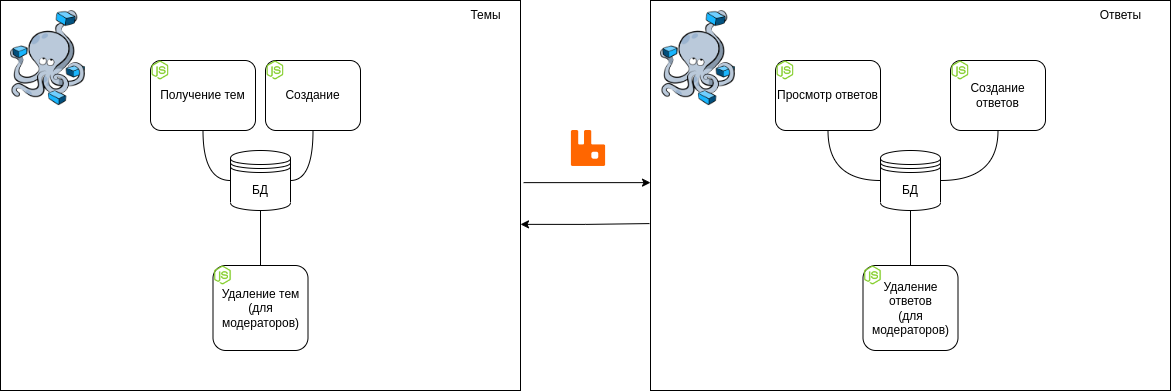

The diagram above was exported from draw.io. Its source (the exported page's mxGraphModel, read from the mxfile embedded in the PNG):
<mxGraphModel dx="1422" dy="793" grid="1" gridSize="10" guides="1" tooltips="1" connect="1" arrows="1" fold="1" page="1" pageScale="1" pageWidth="827" pageHeight="1169" math="0" shadow="0">
  <root>
    <mxCell id="0" />
    <mxCell id="1" parent="0" />
    <mxCell id="RqFpltofJTqPpE15DhAO-23" style="edgeStyle=orthogonalEdgeStyle;rounded=0;orthogonalLoop=1;jettySize=auto;html=1;entryX=0;entryY=0.467;entryDx=0;entryDy=0;exitX=1.006;exitY=0.467;exitDx=0;exitDy=0;exitPerimeter=0;entryPerimeter=0;" parent="1" source="RqFpltofJTqPpE15DhAO-1" target="RqFpltofJTqPpE15DhAO-13" edge="1">
      <mxGeometry relative="1" as="geometry" />
    </mxCell>
    <mxCell id="RqFpltofJTqPpE15DhAO-24" style="edgeStyle=orthogonalEdgeStyle;rounded=0;orthogonalLoop=1;jettySize=auto;html=1;entryX=-0.002;entryY=0.572;entryDx=0;entryDy=0;entryPerimeter=0;exitX=1;exitY=0.574;exitDx=0;exitDy=0;exitPerimeter=0;endArrow=none;endFill=0;startArrow=classic;startFill=1;" parent="1" source="RqFpltofJTqPpE15DhAO-1" target="RqFpltofJTqPpE15DhAO-13" edge="1">
      <mxGeometry relative="1" as="geometry" />
    </mxCell>
    <mxCell id="RqFpltofJTqPpE15DhAO-1" value="" style="rounded=0;whiteSpace=wrap;html=1;" parent="1" vertex="1">
      <mxGeometry x="40" y="140" width="520" height="390" as="geometry" />
    </mxCell>
    <mxCell id="RqFpltofJTqPpE15DhAO-3" style="edgeStyle=orthogonalEdgeStyle;rounded=0;orthogonalLoop=1;jettySize=auto;html=1;entryX=0.5;entryY=1;entryDx=0;entryDy=0;curved=1;exitX=1;exitY=0.5;exitDx=0;exitDy=0;endArrow=none;endFill=0;" parent="1" source="RqFpltofJTqPpE15DhAO-7" target="RqFpltofJTqPpE15DhAO-9" edge="1">
      <mxGeometry relative="1" as="geometry" />
    </mxCell>
    <mxCell id="RqFpltofJTqPpE15DhAO-4" style="edgeStyle=orthogonalEdgeStyle;curved=1;rounded=0;orthogonalLoop=1;jettySize=auto;html=1;entryX=0.5;entryY=1;entryDx=0;entryDy=0;exitX=0;exitY=0.5;exitDx=0;exitDy=0;endArrow=none;endFill=0;" parent="1" source="RqFpltofJTqPpE15DhAO-7" target="RqFpltofJTqPpE15DhAO-8" edge="1">
      <mxGeometry relative="1" as="geometry" />
    </mxCell>
    <mxCell id="RqFpltofJTqPpE15DhAO-6" style="edgeStyle=orthogonalEdgeStyle;curved=1;rounded=0;orthogonalLoop=1;jettySize=auto;html=1;entryX=0.5;entryY=0;entryDx=0;entryDy=0;endArrow=none;endFill=0;" parent="1" source="RqFpltofJTqPpE15DhAO-7" target="RqFpltofJTqPpE15DhAO-10" edge="1">
      <mxGeometry relative="1" as="geometry" />
    </mxCell>
    <mxCell id="RqFpltofJTqPpE15DhAO-7" value="БД" style="shape=datastore;whiteSpace=wrap;html=1;" parent="1" vertex="1">
      <mxGeometry x="270" y="290" width="60" height="60" as="geometry" />
    </mxCell>
    <mxCell id="RqFpltofJTqPpE15DhAO-8" value="Получение тем" style="rounded=1;whiteSpace=wrap;html=1;" parent="1" vertex="1">
      <mxGeometry x="190" y="200" width="105" height="70" as="geometry" />
    </mxCell>
    <mxCell id="RqFpltofJTqPpE15DhAO-9" value="Создание" style="rounded=1;whiteSpace=wrap;html=1;" parent="1" vertex="1">
      <mxGeometry x="305" y="200" width="95" height="70" as="geometry" />
    </mxCell>
    <mxCell id="RqFpltofJTqPpE15DhAO-10" value="Удаление тем&lt;br&gt;(для модераторов)" style="rounded=1;whiteSpace=wrap;html=1;" parent="1" vertex="1">
      <mxGeometry x="252.5" y="405" width="95" height="85" as="geometry" />
    </mxCell>
    <mxCell id="RqFpltofJTqPpE15DhAO-12" value="Темы" style="text;html=1;align=center;verticalAlign=middle;resizable=0;points=[];autosize=1;strokeColor=none;fillColor=none;" parent="1" vertex="1">
      <mxGeometry x="500" y="140" width="50" height="30" as="geometry" />
    </mxCell>
    <mxCell id="RqFpltofJTqPpE15DhAO-13" value="" style="rounded=0;whiteSpace=wrap;html=1;" parent="1" vertex="1">
      <mxGeometry x="690" y="140" width="520" height="390" as="geometry" />
    </mxCell>
    <mxCell id="RqFpltofJTqPpE15DhAO-15" style="edgeStyle=orthogonalEdgeStyle;rounded=0;orthogonalLoop=1;jettySize=auto;html=1;entryX=0.5;entryY=1;entryDx=0;entryDy=0;curved=1;exitX=1;exitY=0.5;exitDx=0;exitDy=0;endArrow=none;endFill=0;" parent="1" source="RqFpltofJTqPpE15DhAO-18" target="RqFpltofJTqPpE15DhAO-20" edge="1">
      <mxGeometry relative="1" as="geometry" />
    </mxCell>
    <mxCell id="RqFpltofJTqPpE15DhAO-16" style="edgeStyle=orthogonalEdgeStyle;curved=1;rounded=0;orthogonalLoop=1;jettySize=auto;html=1;entryX=0.5;entryY=1;entryDx=0;entryDy=0;exitX=0;exitY=0.5;exitDx=0;exitDy=0;endArrow=none;endFill=0;" parent="1" source="RqFpltofJTqPpE15DhAO-18" target="RqFpltofJTqPpE15DhAO-19" edge="1">
      <mxGeometry relative="1" as="geometry" />
    </mxCell>
    <mxCell id="RqFpltofJTqPpE15DhAO-17" style="edgeStyle=orthogonalEdgeStyle;curved=1;rounded=0;orthogonalLoop=1;jettySize=auto;html=1;entryX=0.5;entryY=0;entryDx=0;entryDy=0;endArrow=none;endFill=0;" parent="1" source="RqFpltofJTqPpE15DhAO-18" target="RqFpltofJTqPpE15DhAO-21" edge="1">
      <mxGeometry relative="1" as="geometry" />
    </mxCell>
    <mxCell id="RqFpltofJTqPpE15DhAO-18" value="БД" style="shape=datastore;whiteSpace=wrap;html=1;" parent="1" vertex="1">
      <mxGeometry x="920" y="290" width="60" height="60" as="geometry" />
    </mxCell>
    <mxCell id="RqFpltofJTqPpE15DhAO-19" value="Просмотр ответов" style="rounded=1;whiteSpace=wrap;html=1;" parent="1" vertex="1">
      <mxGeometry x="815" y="200" width="105" height="70" as="geometry" />
    </mxCell>
    <mxCell id="RqFpltofJTqPpE15DhAO-20" value="Создание ответов" style="rounded=1;whiteSpace=wrap;html=1;" parent="1" vertex="1">
      <mxGeometry x="990" y="200" width="95" height="70" as="geometry" />
    </mxCell>
    <mxCell id="RqFpltofJTqPpE15DhAO-21" value="Удаление ответов&lt;br&gt;(для модераторов)" style="rounded=1;whiteSpace=wrap;html=1;" parent="1" vertex="1">
      <mxGeometry x="902.5" y="405" width="95" height="85" as="geometry" />
    </mxCell>
    <mxCell id="RqFpltofJTqPpE15DhAO-22" value="Ответы" style="text;html=1;align=center;verticalAlign=middle;resizable=0;points=[];autosize=1;strokeColor=none;fillColor=none;" parent="1" vertex="1">
      <mxGeometry x="1130" y="140" width="60" height="30" as="geometry" />
    </mxCell>
    <mxCell id="RqFpltofJTqPpE15DhAO-25" value="" style="shape=image;verticalLabelPosition=bottom;labelBackgroundColor=default;verticalAlign=top;aspect=fixed;imageAspect=0;image=https://cdn.iconscout.com/icon/free/png-256/rabbitmq-282296.png;" parent="1" vertex="1">
      <mxGeometry x="610" y="270" width="36" height="36" as="geometry" />
    </mxCell>
    <mxCell id="RqFpltofJTqPpE15DhAO-26" value="" style="shape=image;verticalLabelPosition=bottom;labelBackgroundColor=default;verticalAlign=top;aspect=fixed;imageAspect=0;image=https://gitlab.developers.cam.ac.uk/uploads/-/system/project/avatar/4542/compose.png;" parent="1" vertex="1">
      <mxGeometry x="50" y="150" width="75" height="95.06" as="geometry" />
    </mxCell>
    <mxCell id="RqFpltofJTqPpE15DhAO-28" value="" style="shape=image;verticalLabelPosition=bottom;labelBackgroundColor=default;verticalAlign=top;aspect=fixed;imageAspect=0;image=https://gitlab.developers.cam.ac.uk/uploads/-/system/project/avatar/4542/compose.png;" parent="1" vertex="1">
      <mxGeometry x="700" y="150" width="75" height="95.06" as="geometry" />
    </mxCell>
    <mxCell id="xlSlHYJKXwTfrZbUDJcZ-1" value="" style="shape=image;verticalLabelPosition=bottom;labelBackgroundColor=default;verticalAlign=top;aspect=fixed;imageAspect=0;image=https://cdn.iconscout.com/icon/free/png-256/node-js-1174925.png;" parent="1" vertex="1">
      <mxGeometry x="190" y="200" width="20" height="20" as="geometry" />
    </mxCell>
    <mxCell id="xlSlHYJKXwTfrZbUDJcZ-2" value="" style="shape=image;verticalLabelPosition=bottom;labelBackgroundColor=default;verticalAlign=top;aspect=fixed;imageAspect=0;image=https://cdn.iconscout.com/icon/free/png-256/node-js-1174925.png;" parent="1" vertex="1">
      <mxGeometry x="305" y="200" width="20" height="20" as="geometry" />
    </mxCell>
    <mxCell id="xlSlHYJKXwTfrZbUDJcZ-3" value="" style="shape=image;verticalLabelPosition=bottom;labelBackgroundColor=default;verticalAlign=top;aspect=fixed;imageAspect=0;image=https://cdn.iconscout.com/icon/free/png-256/node-js-1174925.png;" parent="1" vertex="1">
      <mxGeometry x="252.5" y="405" width="20" height="20" as="geometry" />
    </mxCell>
    <mxCell id="xlSlHYJKXwTfrZbUDJcZ-4" value="" style="shape=image;verticalLabelPosition=bottom;labelBackgroundColor=default;verticalAlign=top;aspect=fixed;imageAspect=0;image=https://cdn.iconscout.com/icon/free/png-256/node-js-1174925.png;" parent="1" vertex="1">
      <mxGeometry x="815" y="200" width="20" height="20" as="geometry" />
    </mxCell>
    <mxCell id="xlSlHYJKXwTfrZbUDJcZ-5" value="" style="shape=image;verticalLabelPosition=bottom;labelBackgroundColor=default;verticalAlign=top;aspect=fixed;imageAspect=0;image=https://cdn.iconscout.com/icon/free/png-256/node-js-1174925.png;" parent="1" vertex="1">
      <mxGeometry x="990" y="200" width="20" height="20" as="geometry" />
    </mxCell>
    <mxCell id="xlSlHYJKXwTfrZbUDJcZ-6" value="" style="shape=image;verticalLabelPosition=bottom;labelBackgroundColor=default;verticalAlign=top;aspect=fixed;imageAspect=0;image=https://cdn.iconscout.com/icon/free/png-256/node-js-1174925.png;" parent="1" vertex="1">
      <mxGeometry x="902.5" y="405" width="20" height="20" as="geometry" />
    </mxCell>
  </root>
</mxGraphModel>